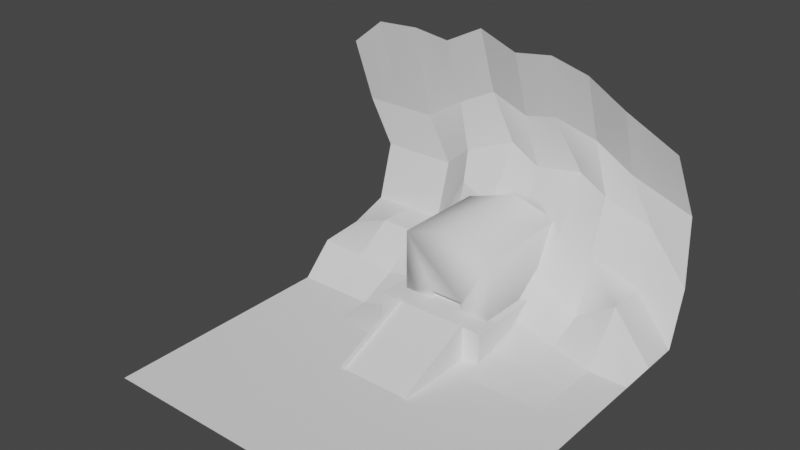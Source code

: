 # Source: ziggurat.blend  (saved by Blender 2.80.41; exported with 4.5.12 LTS)
import bpy
from mathutils import Matrix  # noqa: F401  (used for matrix-valued properties, if any)

bpy.ops.wm.read_factory_settings(use_empty=True)
scene = bpy.context.scene
scene.name = 'Scene'

# ---- collections
col_collection = bpy.data.collections.new('Collection'); scene.collection.children.link(col_collection)

# ---- world
world_world = bpy.data.worlds.new('World'); scene.world = world_world
world_world.color = (0.05088, 0.05088, 0.05088)
world_world.use_sun_shadow = False
world_world.sun_shadow_jitter_overblur = 0.0

# ---- meshes
me_cube_003 = bpy.data.meshes.new('Cube.003')
me_cube_003.from_pydata([(22.59, 19.4, -0.5), (22.59, 19.4, 19.31), (22.59, -19.4, -0.5), (22.59, -19.4, 19.31), (-22.59, 19.4, -0.5), (-22.59, 19.4, -0.3188), (-22.59, -19.4, -0.5), (-22.59, -19.4, -0.3188), (22.59, -21.42, 19.31), (22.59, -21.42, -0.5), (-22.59, -21.42, -0.5), (-22.59, -21.42, -0.3188), (22.59, -19.4, 21.44), (-22.59, -19.4, 1.81), (22.59, -21.42, 21.44), (-22.59, -21.42, 1.81), (78.64, -19.4, -0.5), (78.64, 19.4, -0.5), (78.64, 19.4, 19.31), (78.64, -19.4, 19.31), (22.59, -31.84, 19.31), (22.59, -31.84, -0.5), (78.64, -31.84, 19.31), (78.64, -31.84, -0.5), (22.59, 32.71, -0.5), (22.59, 32.71, 19.31), (78.64, 32.71, -0.5), (78.64, 32.71, 19.31), (-21.85, -19.4, 2.132), (-21.89, -21.42, 2.112), (-21.85, -19.4, 3.033), (-22.59, -19.4, 2.711), (-21.89, -21.42, 3.013), (-22.59, -21.42, 2.711), (22.59, 21.31, -0.5), (22.59, 21.31, 19.31), (-22.59, 21.31, -0.3188), (-22.59, 21.31, -0.5), (-22.59, 19.4, 1.651), (22.59, 19.4, 21.28), (-22.59, 21.31, 1.651), (22.59, 21.31, 21.28)], [], [(1, 3, 19, 18), (6, 2, 9, 10), (6, 7, 5, 4), (1, 0, 34, 35), (2, 6, 4, 0), (7, 3, 1, 5), (9, 8, 11, 10), (7, 11, 15, 13), (2, 3, 8, 9), (7, 6, 10, 11), (12, 28, 29, 14), (3, 7, 13, 28, 12), (11, 8, 14, 29, 15), (8, 3, 12, 14), (17, 18, 19, 16), (2, 0, 17, 16), (2, 16, 23, 21), (1, 18, 27, 25), (20, 21, 23, 22), (16, 19, 22, 23), (3, 2, 21, 20), (19, 3, 20, 22), (24, 25, 27, 26), (18, 17, 26, 27), (0, 1, 25, 24), (17, 0, 24, 26), (32, 30, 31, 33), (13, 15, 33, 31), (28, 13, 31, 30), (15, 29, 32, 33), (29, 28, 30, 32), (37, 36, 35, 34), (0, 4, 37, 34), (36, 5, 38, 40), (4, 5, 36, 37), (38, 39, 41, 40), (1, 35, 41, 39), (5, 1, 39, 38), (35, 36, 40, 41)])
me_cube_003.polygons.foreach_set('use_smooth', [True] * 39)
_uv = me_cube_003.uv_layers.new(name='UVMap')
_uv.uv.foreach_set('vector', [0.875, 0.75, 0.875, 0.5, 0.875, 0.5, 0.875, 0.75, 0.375, 0.5, 0.125, 0.5, 0.125, 0.5, 0.375, 0.5, 0.375, 0.5, 0.625, 0.5, 0.625, 0.75, 0.375, 0.75, 0.625, 1.0, 0.375, 1.0, 0.375, 1.0, 0.625, 1.0, 0.125, 0.5, 0.375, 0.5, 0.375, 0.75, 0.125, 0.75, 0.625, 0.5, 0.875, 0.5, 0.875, 0.75, 0.625, 0.75, 0.375, 0.25, 0.625, 0.25, 0.625, 0.5, 0.375, 0.5, 0.625, 0.5, 0.625, 0.5, 0.625, 0.5, 0.625, 0.5, 0.375, 0.25, 0.625, 0.25, 0.625, 0.25, 0.375, 0.25, 0.625, 0.5, 0.375, 0.5, 0.375, 0.5, 0.625, 0.5, 0.875, 0.5, 0.6291, 0.5, 0.6288, 0.5, 0.875, 0.5, 0.875, 0.5, 0.625, 0.5, 0.625, 0.5, 0.6291, 0.5, 0.875, 0.5, 0.625, 0.5, 0.625, 0.25, 0.625, 0.25, 0.625, 0.4962, 0.625, 0.5, 0.625, 0.25, 0.625, 0.25, 0.625, 0.25, 0.625, 0.25, 0.375, 0.0, 0.625, 0.0, 0.625, 0.25, 0.375, 0.25, 0.125, 0.5, 0.125, 0.75, 0.125, 0.75, 0.125, 0.5, 0.125, 0.5, 0.125, 0.5, 0.125, 0.5, 0.125, 0.5, 0.875, 0.75, 0.875, 0.75, 0.875, 0.75, 0.875, 0.75, 0.625, 0.25, 0.375, 0.25, 0.375, 0.25, 0.625, 0.25, 0.375, 0.25, 0.625, 0.25, 0.625, 0.25, 0.375, 0.25, 0.625, 0.25, 0.375, 0.25, 0.375, 0.25, 0.625, 0.25, 0.875, 0.5, 0.875, 0.5, 0.875, 0.5, 0.875, 0.5, 0.375, 1.0, 0.625, 1.0, 0.625, 1.0, 0.375, 1.0, 0.625, 0.0, 0.375, 0.0, 0.375, 0.0, 0.625, 0.0, 0.375, 1.0, 0.625, 1.0, 0.625, 1.0, 0.375, 1.0, 0.125, 0.75, 0.125, 0.75, 0.125, 0.75, 0.125, 0.75, 0.6288, 0.5, 0.6291, 0.5, 0.625, 0.5, 0.625, 0.5, 0.625, 0.5, 0.625, 0.5, 0.625, 0.5, 0.625, 0.5, 0.6291, 0.5, 0.625, 0.5, 0.625, 0.5, 0.6291, 0.5, 0.625, 0.5, 0.625, 0.4962, 0.625, 0.4962, 0.625, 0.5, 0.6288, 0.5, 0.6291, 0.5, 0.6291, 0.5, 0.6288, 0.5, 0.375, 0.75, 0.625, 0.75, 0.625, 1.0, 0.375, 1.0, 0.125, 0.75, 0.375, 0.75, 0.375, 0.75, 0.125, 0.75, 0.625, 0.75, 0.625, 0.75, 0.625, 0.75, 0.625, 0.75, 0.375, 0.75, 0.625, 0.75, 0.625, 0.75, 0.375, 0.75, 0.625, 0.75, 0.875, 0.75, 0.875, 0.75, 0.625, 0.75, 0.625, 1.0, 0.625, 1.0, 0.625, 1.0, 0.625, 1.0, 0.625, 0.75, 0.875, 0.75, 0.875, 0.75, 0.625, 0.75, 0.625, 1.0, 0.625, 0.75, 0.625, 0.75, 0.625, 1.0])
me_cube_003.use_remesh_preserve_volume = False
me_cube_003.use_remesh_preserve_attributes = False
me_cube_003.use_mirror_vertex_groups = False
me_cube_003.update()
me_cube_004 = bpy.data.meshes.new('Cube.004')
me_cube_004.from_pydata([(30.07, 27.08, 17.61), (30.07, 27.08, -17.85), (30.07, -27.08, 18.03), (30.07, -27.08, -17.85), (-30.07, 9.719, -12.49), (-30.07, 9.719, -17.57), (-30.07, -9.719, -12.49), (-30.07, -9.719, -17.57), (-30.07, -27.08, -17.85), (-30.07, -27.08, 16.31), (-30.07, 27.08, 17.76), (-30.07, 27.08, -17.85), (-26.14, -9.719, -17.57), (-26.14, -9.719, -12.49), (-26.14, 9.719, -12.49), (-26.14, 9.719, -17.57), (-30.07, 0.0, 25.38), (30.07, 0.0, 25.38), (30.08, 27.09, 17.61), (30.08, 27.09, -17.86), (30.08, -27.09, 18.03), (30.08, -27.09, -17.86), (-30.08, 9.716, -17.56), (-30.08, -9.716, -17.56), (-30.08, -27.09, -17.86), (-30.08, 27.09, -17.86), (30.07, 5.615e-05, 25.39)], [], [(2, 9, 8, 3), (5, 15, 14, 4), (10, 0, 1, 11), (17, 0, 10, 16), (8, 11, 1, 3), (7, 8, 9, 6), (6, 9, 10, 4), (5, 11, 8, 7), (4, 10, 11, 5), (13, 14, 15, 12), (4, 14, 13, 6), (7, 12, 15, 5), (6, 13, 12, 7), (2, 17, 16, 9), (16, 10, 9), (24, 21, 19, 25), (22, 23, 24, 25), (17, 26, 18, 0), (0, 18, 20, 2), (2, 20, 26, 17)])
me_cube_004.polygons.foreach_set('use_smooth', [True] * 20)
_uv = me_cube_004.uv_layers.new(name='UVMap')
_uv.uv.foreach_set('vector', [0.375, 0.25, 0.375, 0.5, 0.625, 0.5, 0.625, 0.25, 0.5905, 0.7155, 0.5905, 0.7155, 0.4095, 0.7155, 0.4095, 0.7155, 0.375, 0.75, 0.375, 1.0, 0.625, 1.0, 0.625, 0.75, 0.125, 0.625, 0.125, 0.75, 0.375, 0.75, 0.375, 0.625, 0.625, 0.5, 0.625, 0.75, 0.875, 0.75, 0.875, 0.5, 0.5905, 0.5345, 0.625, 0.5, 0.375, 0.5, 0.4095, 0.5345, 0.4095, 0.5345, 0.375, 0.5, 0.375, 0.75, 0.4095, 0.7155, 0.5905, 0.7155, 0.625, 0.75, 0.625, 0.5, 0.5905, 0.5345, 0.4095, 0.7155, 0.375, 0.75, 0.625, 0.75, 0.5905, 0.7155, 0.4095, 0.5345, 0.4095, 0.7155, 0.5905, 0.7155, 0.5905, 0.5345, 0.4095, 0.7155, 0.4095, 0.7155, 0.4095, 0.5345, 0.4095, 0.5345, 0.5905, 0.5345, 0.5905, 0.5345, 0.5905, 0.7155, 0.5905, 0.7155, 0.4095, 0.5345, 0.4095, 0.5345, 0.5905, 0.5345, 0.5905, 0.5345, 0.125, 0.5, 0.125, 0.625, 0.375, 0.625, 0.375, 0.5, 0.375, 0.625, 0.0, 0.0, 0.375, 0.5, 0.625, 0.5, 0.875, 0.5, 0.875, 0.75, 0.625, 0.75, 0.5905, 0.7155, 0.5905, 0.5345, 0.625, 0.5, 0.625, 0.75, 0.125, 0.625, 0.125, 0.625, 0.125, 0.75, 0.125, 0.75, 0.375, 0.0, 0.375, 0.0, 0.375, 0.25, 0.375, 0.25, 0.125, 0.5, 0.125, 0.5, 0.125, 0.625, 0.125, 0.625])
me_cube_004.use_remesh_preserve_volume = False
me_cube_004.use_remesh_preserve_attributes = False
me_cube_004.use_mirror_vertex_groups = False
me_cube_004.update()
me_grid = bpy.data.meshes.new('Grid')
me_grid.from_pydata([(-100.0, -100.0, 0.0), (-77.78, -100.0, 0.0), (-55.56, -100.0, 0.0), (-33.33, -100.0, 0.0), (-11.11, -100.0, 0.0), (11.11, -100.0, 0.0), (33.33, -100.0, 0.0), (55.56, -100.0, 0.0), (77.78, -100.0, 0.0), (100.0, -100.0, 0.0), (-100.0, -77.78, 0.0), (-77.78, -77.78, 0.0), (-55.56, -77.78, 0.0), (-33.33, -77.78, 0.0), (-11.11, -77.78, 0.0), (11.11, -77.78, 0.0), (33.33, -77.78, 0.0), (55.56, -77.78, 0.0), (77.78, -77.78, 28.2), (100.0, -77.78, 28.2), (-100.0, -55.56, 0.0), (-77.78, -55.56, 0.0), (-55.56, -55.56, 0.0), (-33.33, -55.56, 0.0), (-11.11, -55.56, 0.0), (11.11, -55.56, 0.0), (33.33, -55.56, 2.61), (55.56, -55.56, 5.387), (77.78, -55.56, 13.67), (89.87, -54.54, 42.42), (-100.0, -33.33, 0.0), (-77.78, -33.33, 0.0), (-55.56, -33.33, 0.0), (-33.33, -33.33, 0.0), (-11.11, -33.33, 0.0), (11.11, -33.33, 0.0), (33.33, -33.33, 3.504), (55.56, -33.33, 11.34), (77.78, -33.33, 27.47), (87.9, -34.45, 48.53), (-100.0, -11.11, 0.0), (-77.78, -11.11, 0.0), (-55.56, -11.11, 0.0), (-33.33, -11.11, 0.0), (-11.11, -11.11, 0.0), (11.11, -11.11, 0.0), (33.33, -11.11, 0.0), (55.56, -11.11, 0.0), (77.78, -11.11, 37.76), (91.02, -8.296, 44.99), (-100.0, 11.11, 0.0), (-77.78, 11.11, 0.0), (-55.56, 11.11, 0.0), (-33.33, 11.11, 0.0), (-11.11, 11.11, 0.0), (11.11, 11.11, 0.0), (33.33, 11.11, 0.0), (55.56, 11.11, 0.0), (77.78, 11.11, 24.97), (89.69, 10.94, 53.78), (-100.0, 33.33, 0.0), (-77.78, 33.33, 0.0), (-55.56, 33.33, 0.0), (-33.33, 33.33, 0.0), (-11.11, 33.33, 0.0), (11.11, 33.33, 0.0), (33.33, 33.33, 5.788), (55.56, 33.33, 14.44), (81.68, 32.21, 22.26), (93.67, 32.59, 60.29), (-100.0, 55.56, 0.0), (-77.78, 55.56, 0.0), (-55.56, 55.56, 0.0), (-33.33, 55.56, 0.0), (-11.11, 55.56, 0.0), (11.11, 55.56, 0.0), (33.33, 55.56, 0.0), (55.56, 55.56, 9.587), (77.78, 55.56, 27.68), (100.0, 55.56, 27.68), (-100.0, 77.78, 0.0), (-77.78, 77.78, 0.0), (-55.56, 77.78, 0.0), (-33.33, 77.78, 0.0), (-11.11, 77.78, 0.0), (11.11, 77.78, 0.0), (33.33, 77.78, 0.0), (55.56, 77.78, 12.86), (77.78, 77.78, 27.68), (100.0, 77.78, 27.68), (-100.0, 100.0, 0.0), (-77.78, 100.0, 0.0), (-55.56, 100.0, 0.0), (-33.33, 100.0, 0.0), (-11.11, 100.0, 0.0), (11.11, 100.0, 0.0), (33.33, 100.0, 0.0), (53.82, 102.6, 15.61), (79.13, 102.0, 18.33), (100.0, 100.0, 27.68), (109.5, -100.0, 32.7), (109.5, -77.78, 60.9), (103.3, -52.51, 73.73), (109.5, -33.33, 79.89), (105.3, -8.614, 77.5), (109.5, 11.11, 85.35), (103.2, 37.28, 75.64), (109.5, 55.56, 60.38), (109.5, 77.78, 60.38), (109.5, 100.0, 60.38), (113.4, -97.05, 72.4), (109.1, -63.6, 87.37), (109.1, -41.38, 100.5), (106.4, -16.72, 108.5), (109.1, 3.063, 103.2), (109.1, 25.29, 111.8), (109.1, 47.51, 100.6), (109.1, 69.73, 86.85), (109.1, 91.95, 86.85), (109.1, 114.2, 86.85), (98.07, -92.95, 110.1), (95.18, -63.6, 126.7), (95.18, -41.38, 139.9), (95.18, -19.16, 145.7), (95.18, 3.063, 142.6), (95.18, 25.29, 151.2), (95.18, 47.51, 140.0), (95.95, 69.96, 142.6), (95.02, 94.91, 141.5), (95.18, 114.2, 126.2)], [], [(0, 1, 11, 10), (1, 2, 12, 11), (2, 3, 13, 12), (3, 4, 14, 13), (4, 5, 15, 14), (5, 6, 16, 15), (6, 7, 17, 16), (7, 8, 18, 17), (8, 9, 19, 18), (10, 11, 21, 20), (11, 12, 22, 21), (12, 13, 23, 22), (13, 14, 24, 23), (14, 15, 25, 24), (15, 16, 26, 25), (16, 17, 27, 26), (17, 18, 28, 27), (18, 19, 29, 28), (20, 21, 31, 30), (21, 22, 32, 31), (22, 23, 33, 32), (23, 24, 34, 33), (24, 25, 35, 34), (25, 26, 36, 35), (26, 27, 37, 36), (27, 28, 38, 37), (28, 29, 39, 38), (30, 31, 41, 40), (31, 32, 42, 41), (32, 33, 43, 42), (33, 34, 44, 43), (34, 35, 45, 44), (35, 36, 46, 45), (36, 37, 47, 46), (37, 38, 48, 47), (38, 39, 49, 48), (40, 41, 51, 50), (41, 42, 52, 51), (42, 43, 53, 52), (43, 44, 54, 53), (44, 45, 55, 54), (45, 46, 56, 55), (46, 47, 57, 56), (47, 48, 58, 57), (48, 49, 59, 58), (50, 51, 61, 60), (51, 52, 62, 61), (52, 53, 63, 62), (53, 54, 64, 63), (54, 55, 65, 64), (55, 56, 66, 65), (56, 57, 67, 66), (57, 58, 68, 67), (58, 59, 69, 68), (60, 61, 71, 70), (61, 62, 72, 71), (62, 63, 73, 72), (63, 64, 74, 73), (64, 65, 75, 74), (65, 66, 76, 75), (66, 67, 77, 76), (67, 68, 78, 77), (68, 69, 79, 78), (70, 71, 81, 80), (71, 72, 82, 81), (72, 73, 83, 82), (73, 74, 84, 83), (74, 75, 85, 84), (75, 76, 86, 85), (76, 77, 87, 86), (77, 78, 88, 87), (78, 79, 89, 88), (80, 81, 91, 90), (81, 82, 92, 91), (82, 83, 93, 92), (83, 84, 94, 93), (84, 85, 95, 94), (85, 86, 96, 95), (86, 87, 97, 96), (87, 88, 98, 97), (88, 89, 99, 98), (59, 49, 104, 105), (79, 69, 106, 107), (29, 19, 101, 102), (99, 89, 108, 109), (49, 39, 103, 104), (69, 59, 105, 106), (19, 9, 100, 101), (89, 79, 107, 108), (39, 29, 102, 103), (101, 100, 110, 111), (108, 107, 117, 118), (105, 104, 114, 115), (102, 101, 111, 112), (109, 108, 118, 119), (106, 105, 115, 116), (103, 102, 112, 113), (107, 106, 116, 117), (104, 103, 113, 114), (119, 118, 128, 129), (116, 115, 125, 126), (113, 112, 122, 123), (117, 116, 126, 127), (114, 113, 123, 124), (111, 110, 120, 121), (118, 117, 127, 128), (115, 114, 124, 125), (112, 111, 121, 122)])
me_grid.polygons.foreach_set('use_smooth', [True] * 108)
_uv = me_grid.uv_layers.new(name='UVMap')
_uv.uv.foreach_set('vector', [0.0, 0.0, 0.1111, 0.0, 0.1111, 0.1111, 0.0, 0.1111, 0.1111, 0.0, 0.2222, 0.0, 0.2222, 0.1111, 0.1111, 0.1111, 0.2222, 0.0, 0.3333, 0.0, 0.3333, 0.1111, 0.2222, 0.1111, 0.3333, 0.0, 0.4444, 0.0, 0.4444, 0.1111, 0.3333, 0.1111, 0.4444, 0.0, 0.5556, 0.0, 0.5556, 0.1111, 0.4444, 0.1111, 0.5556, 0.0, 0.6667, 0.0, 0.6667, 0.1111, 0.5556, 0.1111, 0.6667, 0.0, 0.7778, 0.0, 0.7778, 0.1111, 0.6667, 0.1111, 0.7778, 0.0, 0.8889, 0.0, 0.8889, 0.1111, 0.7778, 0.1111, 0.8889, 0.0, 1.0, 0.0, 1.0, 0.1111, 0.8889, 0.1111, 0.0, 0.1111, 0.1111, 0.1111, 0.1111, 0.2222, 0.0, 0.2222, 0.1111, 0.1111, 0.2222, 0.1111, 0.2222, 0.2222, 0.1111, 0.2222, 0.2222, 0.1111, 0.3333, 0.1111, 0.3333, 0.2222, 0.2222, 0.2222, 0.3333, 0.1111, 0.4444, 0.1111, 0.4444, 0.2222, 0.3333, 0.2222, 0.4444, 0.1111, 0.5556, 0.1111, 0.5556, 0.2222, 0.4444, 0.2222, 0.5556, 0.1111, 0.6667, 0.1111, 0.6667, 0.2222, 0.5556, 0.2222, 0.6667, 0.1111, 0.7778, 0.1111, 0.7778, 0.2222, 0.6667, 0.2222, 0.7778, 0.1111, 0.8889, 0.1111, 0.8889, 0.2222, 0.7778, 0.2222, 0.8889, 0.1111, 1.0, 0.1111, 1.0, 0.2222, 0.8889, 0.2222, 0.0, 0.2222, 0.1111, 0.2222, 0.1111, 0.3333, 0.0, 0.3333, 0.1111, 0.2222, 0.2222, 0.2222, 0.2222, 0.3333, 0.1111, 0.3333, 0.2222, 0.2222, 0.3333, 0.2222, 0.3333, 0.3333, 0.2222, 0.3333, 0.3333, 0.2222, 0.4444, 0.2222, 0.4444, 0.3333, 0.3333, 0.3333, 0.4444, 0.2222, 0.5556, 0.2222, 0.5556, 0.3333, 0.4444, 0.3333, 0.5556, 0.2222, 0.6667, 0.2222, 0.6667, 0.3333, 0.5556, 0.3333, 0.6667, 0.2222, 0.7778, 0.2222, 0.7778, 0.3333, 0.6667, 0.3333, 0.7778, 0.2222, 0.8889, 0.2222, 0.8889, 0.3333, 0.7778, 0.3333, 0.8889, 0.2222, 1.0, 0.2222, 1.0, 0.3333, 0.8889, 0.3333, 0.0, 0.3333, 0.1111, 0.3333, 0.1111, 0.4444, 0.0, 0.4444, 0.1111, 0.3333, 0.2222, 0.3333, 0.2222, 0.4444, 0.1111, 0.4444, 0.2222, 0.3333, 0.3333, 0.3333, 0.3333, 0.4444, 0.2222, 0.4444, 0.3333, 0.3333, 0.4444, 0.3333, 0.4444, 0.4444, 0.3333, 0.4444, 0.4444, 0.3333, 0.5556, 0.3333, 0.5556, 0.4444, 0.4444, 0.4444, 0.5556, 0.3333, 0.6667, 0.3333, 0.6667, 0.4444, 0.5556, 0.4444, 0.6667, 0.3333, 0.7778, 0.3333, 0.7778, 0.4444, 0.6667, 0.4444, 0.7778, 0.3333, 0.8889, 0.3333, 0.8889, 0.4444, 0.7778, 0.4444, 0.8889, 0.3333, 1.0, 0.3333, 1.0, 0.4444, 0.8889, 0.4444, 0.0, 0.4444, 0.1111, 0.4444, 0.1111, 0.5556, 0.0, 0.5556, 0.1111, 0.4444, 0.2222, 0.4444, 0.2222, 0.5556, 0.1111, 0.5556, 0.2222, 0.4444, 0.3333, 0.4444, 0.3333, 0.5556, 0.2222, 0.5556, 0.3333, 0.4444, 0.4444, 0.4444, 0.4444, 0.5556, 0.3333, 0.5556, 0.4444, 0.4444, 0.5556, 0.4444, 0.5556, 0.5556, 0.4444, 0.5556, 0.5556, 0.4444, 0.6667, 0.4444, 0.6667, 0.5556, 0.5556, 0.5556, 0.6667, 0.4444, 0.7778, 0.4444, 0.7778, 0.5556, 0.6667, 0.5556, 0.7778, 0.4444, 0.8889, 0.4444, 0.8889, 0.5556, 0.7778, 0.5556, 0.8889, 0.4444, 1.0, 0.4444, 1.0, 0.5556, 0.8889, 0.5556, 0.0, 0.5556, 0.1111, 0.5556, 0.1111, 0.6667, 0.0, 0.6667, 0.1111, 0.5556, 0.2222, 0.5556, 0.2222, 0.6667, 0.1111, 0.6667, 0.2222, 0.5556, 0.3333, 0.5556, 0.3333, 0.6667, 0.2222, 0.6667, 0.3333, 0.5556, 0.4444, 0.5556, 0.4444, 0.6667, 0.3333, 0.6667, 0.4444, 0.5556, 0.5556, 0.5556, 0.5556, 0.6667, 0.4444, 0.6667, 0.5556, 0.5556, 0.6667, 0.5556, 0.6667, 0.6667, 0.5556, 0.6667, 0.6667, 0.5556, 0.7778, 0.5556, 0.7778, 0.6667, 0.6667, 0.6667, 0.7778, 0.5556, 0.8889, 0.5556, 0.8889, 0.6667, 0.7778, 0.6667, 0.8889, 0.5556, 1.0, 0.5556, 1.0, 0.6667, 0.8889, 0.6667, 0.0, 0.6667, 0.1111, 0.6667, 0.1111, 0.7778, 0.0, 0.7778, 0.1111, 0.6667, 0.2222, 0.6667, 0.2222, 0.7778, 0.1111, 0.7778, 0.2222, 0.6667, 0.3333, 0.6667, 0.3333, 0.7778, 0.2222, 0.7778, 0.3333, 0.6667, 0.4444, 0.6667, 0.4444, 0.7778, 0.3333, 0.7778, 0.4444, 0.6667, 0.5556, 0.6667, 0.5556, 0.7778, 0.4444, 0.7778, 0.5556, 0.6667, 0.6667, 0.6667, 0.6667, 0.7778, 0.5556, 0.7778, 0.6667, 0.6667, 0.7778, 0.6667, 0.7778, 0.7778, 0.6667, 0.7778, 0.7778, 0.6667, 0.8889, 0.6667, 0.8889, 0.7778, 0.7778, 0.7778, 0.8889, 0.6667, 1.0, 0.6667, 1.0, 0.7778, 0.8889, 0.7778, 0.0, 0.7778, 0.1111, 0.7778, 0.1111, 0.8889, 0.0, 0.8889, 0.1111, 0.7778, 0.2222, 0.7778, 0.2222, 0.8889, 0.1111, 0.8889, 0.2222, 0.7778, 0.3333, 0.7778, 0.3333, 0.8889, 0.2222, 0.8889, 0.3333, 0.7778, 0.4444, 0.7778, 0.4444, 0.8889, 0.3333, 0.8889, 0.4444, 0.7778, 0.5556, 0.7778, 0.5556, 0.8889, 0.4444, 0.8889, 0.5556, 0.7778, 0.6667, 0.7778, 0.6667, 0.8889, 0.5556, 0.8889, 0.6667, 0.7778, 0.7778, 0.7778, 0.7778, 0.8889, 0.6667, 0.8889, 0.7778, 0.7778, 0.8889, 0.7778, 0.8889, 0.8889, 0.7778, 0.8889, 0.8889, 0.7778, 1.0, 0.7778, 1.0, 0.8889, 0.8889, 0.8889, 0.0, 0.8889, 0.1111, 0.8889, 0.1111, 1.0, 0.0, 1.0, 0.1111, 0.8889, 0.2222, 0.8889, 0.2222, 1.0, 0.1111, 1.0, 0.2222, 0.8889, 0.3333, 0.8889, 0.3333, 1.0, 0.2222, 1.0, 0.3333, 0.8889, 0.4444, 0.8889, 0.4444, 1.0, 0.3333, 1.0, 0.4444, 0.8889, 0.5556, 0.8889, 0.5556, 1.0, 0.4444, 1.0, 0.5556, 0.8889, 0.6667, 0.8889, 0.6667, 1.0, 0.5556, 1.0, 0.6667, 0.8889, 0.7778, 0.8889, 0.7778, 1.0, 0.6667, 1.0, 0.7778, 0.8889, 0.8889, 0.8889, 0.8889, 1.0, 0.7778, 1.0, 0.8889, 0.8889, 1.0, 0.8889, 1.0, 1.0, 0.8889, 1.0, 1.0, 0.5556, 1.0, 0.4444, 1.0, 0.4444, 1.0, 0.5556, 1.0, 0.7778, 1.0, 0.6667, 1.0, 0.6667, 1.0, 0.7778, 1.0, 0.2222, 1.0, 0.1111, 1.0, 0.1111, 1.0, 0.2222, 1.0, 1.0, 1.0, 0.8889, 1.0, 0.8889, 1.0, 1.0, 1.0, 0.4444, 1.0, 0.3333, 1.0, 0.3333, 1.0, 0.4444, 1.0, 0.6667, 1.0, 0.5556, 1.0, 0.5556, 1.0, 0.6667, 1.0, 0.1111, 1.0, 0.0, 1.0, 0.0, 1.0, 0.1111, 1.0, 0.8889, 1.0, 0.7778, 1.0, 0.7778, 1.0, 0.8889, 1.0, 0.3333, 1.0, 0.2222, 1.0, 0.2222, 1.0, 0.3333, 1.0, 0.1111, 1.0, 0.0, 1.0, 0.0, 1.0, 0.1111, 1.0, 0.8889, 1.0, 0.7778, 1.0, 0.7778, 1.0, 0.8889, 1.0, 0.5556, 1.0, 0.4444, 1.0, 0.4444, 1.0, 0.5556, 1.0, 0.2222, 1.0, 0.1111, 1.0, 0.1111, 1.0, 0.2222, 1.0, 1.0, 1.0, 0.8889, 1.0, 0.8889, 1.0, 1.0, 1.0, 0.6667, 1.0, 0.5556, 1.0, 0.5556, 1.0, 0.6667, 1.0, 0.3333, 1.0, 0.2222, 1.0, 0.2222, 1.0, 0.3333, 1.0, 0.7778, 1.0, 0.6667, 1.0, 0.6667, 1.0, 0.7778, 1.0, 0.4444, 1.0, 0.3333, 1.0, 0.3333, 1.0, 0.4444, 1.0, 1.0, 1.0, 0.8889, 1.0, 0.8889, 1.0, 1.0, 1.0, 0.6667, 1.0, 0.5556, 1.0, 0.5556, 1.0, 0.6667, 1.0, 0.3333, 1.0, 0.2222, 1.0, 0.2222, 1.0, 0.3333, 1.0, 0.7778, 1.0, 0.6667, 1.0, 0.6667, 1.0, 0.7778, 1.0, 0.4444, 1.0, 0.3333, 1.0, 0.3333, 1.0, 0.4444, 1.0, 0.1111, 1.0, 0.0, 1.0, 0.0, 1.0, 0.1111, 1.0, 0.8889, 1.0, 0.7778, 1.0, 0.7778, 1.0, 0.8889, 1.0, 0.5556, 1.0, 0.4444, 1.0, 0.4444, 1.0, 0.5556, 1.0, 0.2222, 1.0, 0.1111, 1.0, 0.1111, 1.0, 0.2222])
me_grid.use_remesh_preserve_volume = False
me_grid.use_remesh_preserve_attributes = False
me_grid.use_mirror_vertex_groups = False
me_grid.update()

# ---- objects
ob_cube_001 = bpy.data.objects.new('Cube.001', me_cube_003)
ob_cube_002 = bpy.data.objects.new('Cube.002', me_cube_004)
ob_grid = bpy.data.objects.new('Grid', me_grid)

# ---- transforms, parenting, visibility, modifiers, constraints
ob_cube_001.location = (-0.3058, 47.01, 0.5)
ob_cube_001.rotation_euler = (0.0, -0.0, 1.571)
ob_cube_001.lineart.crease_threshold = 0.0
_m = ob_cube_001.modifiers.new('Bevel', 'BEVEL')
_m.width = 0.101
_m.width_pct = 0.101
_m.segments = 3
_m.limit_method = 'NONE'
_m.profile = 1.0
_m.spread = 0.0
ob_cube_002.location = (0.4846, 112.4, 36.97)
ob_cube_002.rotation_euler = (0.0, -0.0, 1.571)
ob_cube_002.lineart.crease_threshold = 0.0
ob_grid.location = (-0.3058, 47.01, 9.537e-07)
ob_grid.rotation_euler = (0.0, -0.0, 1.571)
ob_grid.lineart.crease_threshold = 0.0
_m = ob_grid.modifiers.new('Bevel', 'BEVEL')
_m.segments = 3
_m.limit_method = 'NONE'
_m.profile = 1.0
_m.spread = 0.0

# ---- collection membership
col_collection.objects.link(ob_cube_001)
col_collection.objects.link(ob_cube_002)
col_collection.objects.link(ob_grid)

# ---- scene / render settings (as saved in the file)
scene.frame_start = 1; scene.frame_end = 250; scene.frame_set(1)
scene.render.engine = 'BLENDER_EEVEE_NEXT'
scene.render.motion_blur_shutter = 1.0
scene.cycles.use_denoising = False
scene.cycles.samples = 128
scene.cycles.sampling_pattern = 'TABULATED_SOBOL'
scene.cycles.use_adaptive_sampling = False
scene.cycles.use_light_tree = False
scene.view_settings.view_transform = 'Filmic'
bpy.context.view_layer.update()

# ---- added for rendering (the .blend has no active camera and no usable light): camera, sun
cam_auto = bpy.data.cameras.new('AutoCamera')
cam_auto.lens = 50.0
cam_auto.sensor_width = 36.0
cam_auto.clip_end = 5488.66
ob_auto_camera = bpy.data.objects.new('AutoCamera', cam_auto)
scene.collection.objects.link(ob_auto_camera)
ob_auto_camera.location = (305.352, -321.595, 325.773)
ob_auto_camera.rotation_euler = (1.09748, -7.21219e-08, 0.694738)
scene.camera = ob_auto_camera
light_auto_sun = bpy.data.lights.new('AutoSun', 'SUN')
light_auto_sun.energy = 3.0
light_auto_sun.angle = 0.0523599
ob_auto_sun = bpy.data.objects.new('AutoSun', light_auto_sun)
scene.collection.objects.link(ob_auto_sun)
ob_auto_sun.rotation_euler = (0.872665, 0.174533, 0.523599)
bpy.context.view_layer.update()
